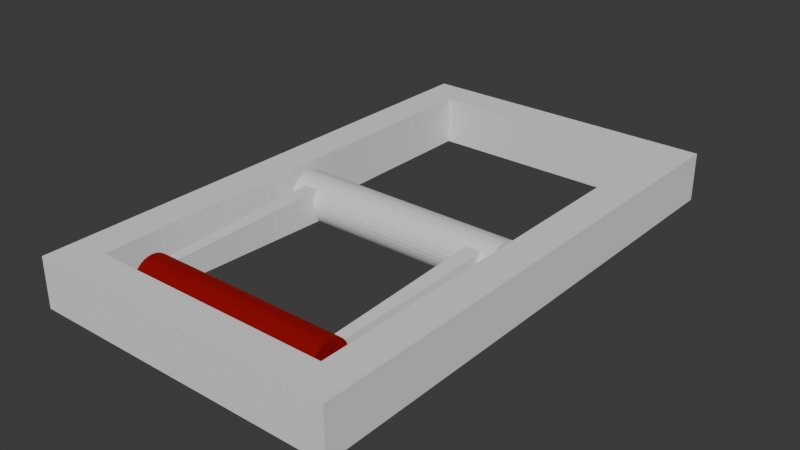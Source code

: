 # Source: lever.blend  (saved by Blender 4.0.36; exported with 4.5.12 LTS)
import bpy
from mathutils import Matrix  # noqa: F401  (used for matrix-valued properties, if any)

bpy.ops.wm.read_factory_settings(use_empty=True)
scene = bpy.context.scene
scene.name = 'Scene'

# ---- collections
col_collection = bpy.data.collections.new('Collection'); scene.collection.children.link(col_collection)

# ---- materials (node trees are filled in below, after node groups)
mat_material_002 = bpy.data.materials.new('Material.002')
mat_material_002.use_transparent_shadow = False
mat_material_001 = bpy.data.materials.new('Material.001')
mat_material_001.use_transparent_shadow = False

# ---- material node trees
mat_material_002.use_nodes = True; mat_material_002.node_tree.nodes.clear()
_N = mat_material_002.node_tree.nodes; _L = mat_material_002.node_tree.links
n0 = _N.new('ShaderNodeBsdfPrincipled'); n0.name = 'Principled BSDF'; n0.location = (10, 300)
n0.inputs[3].default_value = 1.45
n1 = _N.new('ShaderNodeOutputMaterial'); n1.name = 'Material Output'; n1.location = (300, 300)
_L.new(n0.outputs[0], n1.inputs[0])
n1.is_active_output = True
mat_material_001.use_nodes = True; mat_material_001.node_tree.nodes.clear()
_N = mat_material_001.node_tree.nodes; _L = mat_material_001.node_tree.links
n0 = _N.new('ShaderNodeBsdfPrincipled'); n0.name = 'Principled BSDF'; n0.location = (10, 300)
n0.inputs[0].default_value = (0.3979, 0.003429, 0.0, 1.0)
n0.inputs[1].default_value = 0.5455
n0.inputs[2].default_value = 1.0
n0.inputs[3].default_value = 1.45
n1 = _N.new('ShaderNodeOutputMaterial'); n1.name = 'Material Output'; n1.location = (300, 300)
_L.new(n0.outputs[0], n1.inputs[0])
n1.is_active_output = True

# ---- world
world_world = bpy.data.worlds.new('World'); scene.world = world_world
world_world.use_nodes = True; world_world.node_tree.nodes.clear()
_N = world_world.node_tree.nodes; _L = world_world.node_tree.links
n0 = _N.new('ShaderNodeOutputWorld'); n0.name = 'World Output'; n0.location = (300, 300)
n1 = _N.new('ShaderNodeBackground'); n1.name = 'Background'; n1.location = (10, 300)
n1.inputs[0].default_value = (0.05088, 0.05088, 0.05088, 1.0)
_L.new(n1.outputs[0], n0.inputs[0])
n0.is_active_output = True
world_world.color = (0.05088, 0.05088, 0.05088)
world_world.use_sun_shadow = False
world_world.sun_shadow_jitter_overblur = 0.0

# ---- meshes
me_cylinder = bpy.data.meshes.new('Cylinder')
me_cylinder.from_pydata([(0.0, 0.2012, -1.0), (0.0, 0.2012, 1.0), (0.03925, 0.1973, -1.0), (0.03925, 0.1973, 1.0), (0.077, 0.1859, -1.0), (0.077, 0.1859, 1.0), (0.1118, 0.1673, -1.0), (0.1118, 0.1673, 1.0), (0.1423, 0.1423, -1.0), (0.1423, 0.1423, 1.0), (0.1673, 0.1118, -1.0), (0.1673, 0.1118, 1.0), (0.1859, 0.077, -1.0), (0.1859, 0.077, 1.0), (0.1973, 0.03925, -1.0), (0.1973, 0.03925, 1.0), (0.2012, 0.0, -1.0), (0.2012, 0.0, 1.0), (0.1973, -0.03925, -1.0), (0.1973, -0.03925, 1.0), (0.1859, -0.077, -1.0), (0.1859, -0.077, 1.0), (0.1673, -0.1118, -1.0), (0.1673, -0.1118, 1.0), (0.1423, -0.1423, -1.0), (0.1423, -0.1423, 1.0), (0.1118, -0.1673, -1.0), (0.1118, -0.1673, 1.0), (0.077, -0.1859, -1.0), (0.077, -0.1859, 1.0), (0.03925, -0.1973, -1.0), (0.03925, -0.1973, 1.0), (0.0, -0.2012, -1.0), (0.0, -0.2012, 1.0), (-0.03925, -0.1973, -1.0), (-0.03925, -0.1973, 1.0), (-0.077, -0.1859, -1.0), (-0.077, -0.1859, 1.0), (-0.1118, -0.1673, -1.0), (-0.1118, -0.1673, 1.0), (-0.1423, -0.1423, -1.0), (-0.1423, -0.1423, 1.0), (-0.1673, -0.1118, -1.0), (-0.1673, -0.1118, 1.0), (-0.1859, -0.077, -1.0), (-0.1859, -0.077, 1.0), (-0.1973, -0.03925, -1.0), (-0.1973, -0.03925, 1.0), (-0.2012, 0.0, -1.0), (-0.2012, 0.0, 1.0), (-0.1973, 0.03925, -1.0), (-0.1973, 0.03925, 1.0), (-0.1859, 0.077, -1.0), (-0.1859, 0.077, 1.0), (-0.1673, 0.1118, -1.0), (-0.1673, 0.1118, 1.0), (-0.1423, 0.1423, -1.0), (-0.1423, 0.1423, 1.0), (-0.1118, 0.1673, -1.0), (-0.1118, 0.1673, 1.0), (-0.077, 0.1859, -1.0), (-0.077, 0.1859, 1.0), (-0.03925, 0.1973, -1.0), (-0.03925, 0.1973, 1.0)], [], [(0, 1, 3, 2), (2, 3, 5, 4), (4, 5, 7, 6), (6, 7, 9, 8), (8, 9, 11, 10), (10, 11, 13, 12), (12, 13, 15, 14), (14, 15, 17, 16), (16, 17, 19, 18), (18, 19, 21, 20), (20, 21, 23, 22), (22, 23, 25, 24), (24, 25, 27, 26), (26, 27, 29, 28), (28, 29, 31, 30), (30, 31, 33, 32), (32, 33, 35, 34), (34, 35, 37, 36), (36, 37, 39, 38), (38, 39, 41, 40), (40, 41, 43, 42), (42, 43, 45, 44), (44, 45, 47, 46), (46, 47, 49, 48), (48, 49, 51, 50), (50, 51, 53, 52), (52, 53, 55, 54), (54, 55, 57, 56), (56, 57, 59, 58), (58, 59, 61, 60), (3, 1, 63, 61, 59, 57, 55, 53, 51, 49, 47, 45, 43, 41, 39, 37, 35, 33, 31, 29, 27, 25, 23, 21, 19, 17, 15, 13, 11, 9, 7, 5), (60, 61, 63, 62), (62, 63, 1, 0), (0, 2, 4, 6, 8, 10, 12, 14, 16, 18, 20, 22, 24, 26, 28, 30, 32, 34, 36, 38, 40, 42, 44, 46, 48, 50, 52, 54, 56, 58, 60, 62)])
_uv = me_cylinder.uv_layers.new(name='UVMap')
_uv.uv.foreach_set('vector', [1.0, 0.5, 1.0, 1.0, 0.9688, 1.0, 0.9688, 0.5, 0.9688, 0.5, 0.9688, 1.0, 0.9375, 1.0, 0.9375, 0.5, 0.9375, 0.5, 0.9375, 1.0, 0.9062, 1.0, 0.9062, 0.5, 0.9062, 0.5, 0.9062, 1.0, 0.875, 1.0, 0.875, 0.5, 0.875, 0.5, 0.875, 1.0, 0.8438, 1.0, 0.8438, 0.5, 0.8438, 0.5, 0.8438, 1.0, 0.8125, 1.0, 0.8125, 0.5, 0.8125, 0.5, 0.8125, 1.0, 0.7812, 1.0, 0.7812, 0.5, 0.7812, 0.5, 0.7812, 1.0, 0.75, 1.0, 0.75, 0.5, 0.75, 0.5, 0.75, 1.0, 0.7188, 1.0, 0.7188, 0.5, 0.7188, 0.5, 0.7188, 1.0, 0.6875, 1.0, 0.6875, 0.5, 0.6875, 0.5, 0.6875, 1.0, 0.6562, 1.0, 0.6562, 0.5, 0.6562, 0.5, 0.6562, 1.0, 0.625, 1.0, 0.625, 0.5, 0.625, 0.5, 0.625, 1.0, 0.5938, 1.0, 0.5938, 0.5, 0.5938, 0.5, 0.5938, 1.0, 0.5625, 1.0, 0.5625, 0.5, 0.5625, 0.5, 0.5625, 1.0, 0.5312, 1.0, 0.5312, 0.5, 0.5312, 0.5, 0.5312, 1.0, 0.5, 1.0, 0.5, 0.5, 0.5, 0.5, 0.5, 1.0, 0.4688, 1.0, 0.4688, 0.5, 0.4688, 0.5, 0.4688, 1.0, 0.4375, 1.0, 0.4375, 0.5, 0.4375, 0.5, 0.4375, 1.0, 0.4062, 1.0, 0.4062, 0.5, 0.4062, 0.5, 0.4062, 1.0, 0.375, 1.0, 0.375, 0.5, 0.375, 0.5, 0.375, 1.0, 0.3438, 1.0, 0.3438, 0.5, 0.3438, 0.5, 0.3438, 1.0, 0.3125, 1.0, 0.3125, 0.5, 0.3125, 0.5, 0.3125, 1.0, 0.2812, 1.0, 0.2812, 0.5, 0.2812, 0.5, 0.2812, 1.0, 0.25, 1.0, 0.25, 0.5, 0.25, 0.5, 0.25, 1.0, 0.2188, 1.0, 0.2188, 0.5, 0.2188, 0.5, 0.2188, 1.0, 0.1875, 1.0, 0.1875, 0.5, 0.1875, 0.5, 0.1875, 1.0, 0.1562, 1.0, 0.1562, 0.5, 0.1562, 0.5, 0.1562, 1.0, 0.125, 1.0, 0.125, 0.5, 0.125, 0.5, 0.125, 1.0, 0.09375, 1.0, 0.09375, 0.5, 0.09375, 0.5, 0.09375, 1.0, 0.0625, 1.0, 0.0625, 0.5, 0.2968, 0.4854, 0.25, 0.49, 0.2032, 0.4854, 0.1582, 0.4717, 0.1167, 0.4496, 0.08029, 0.4197, 0.05045, 0.3833, 0.02827, 0.3418, 0.01461, 0.2968, 0.01, 0.25, 0.01461, 0.2032, 0.02827, 0.1582, 0.05045, 0.1167, 0.08029, 0.08029, 0.1167, 0.05045, 0.1582, 0.02827, 0.2032, 0.01461, 0.25, 0.01, 0.2968, 0.01461, 0.3418, 0.02827, 0.3833, 0.05045, 0.4197, 0.08029, 0.4496, 0.1167, 0.4717, 0.1582, 0.4854, 0.2032, 0.49, 0.25, 0.4854, 0.2968, 0.4717, 0.3418, 0.4496, 0.3833, 0.4197, 0.4197, 0.3833, 0.4496, 0.3418, 0.4717, 0.0625, 0.5, 0.0625, 1.0, 0.03125, 1.0, 0.03125, 0.5, 0.03125, 0.5, 0.03125, 1.0, 0.0, 1.0, 0.0, 0.5, 0.75, 0.49, 0.7968, 0.4854, 0.8418, 0.4717, 0.8833, 0.4496, 0.9197, 0.4197, 0.9496, 0.3833, 0.9717, 0.3418, 0.9854, 0.2968, 0.99, 0.25, 0.9854, 0.2032, 0.9717, 0.1582, 0.9496, 0.1167, 0.9197, 0.08029, 0.8833, 0.05045, 0.8418, 0.02827, 0.7968, 0.01461, 0.75, 0.01, 0.7032, 0.01461, 0.6582, 0.02827, 0.6167, 0.05045, 0.5803, 0.08029, 0.5504, 0.1167, 0.5283, 0.1582, 0.5146, 0.2032, 0.51, 0.25, 0.5146, 0.2968, 0.5283, 0.3418, 0.5504, 0.3833, 0.5803, 0.4197, 0.6167, 0.4496, 0.6582, 0.4717, 0.7032, 0.4854])
me_cylinder.materials.append(mat_material_002)
me_cylinder.update()
me_cylinder_001 = bpy.data.meshes.new('Cylinder.001')
me_cylinder_001.from_pydata([(6.178e-09, -1.577, -0.8788), (6.178e-09, -1.577, 0.8788), (0.0345, -1.58, -0.8788), (0.0345, -1.58, 0.8788), (0.06767, -1.59, -0.8788), (0.06767, -1.59, 0.8788), (0.09824, -1.607, -0.8788), (0.09824, -1.607, 0.8788), (0.125, -1.629, -0.8788), (0.125, -1.629, 0.8788), (0.147, -1.656, -0.8788), (0.147, -1.656, 0.8788), (0.1634, -1.686, -0.8788), (0.1634, -1.686, 0.8788), (0.1734, -1.719, -0.8788), (0.1734, -1.719, 0.8788), (0.1768, -1.754, -0.8788), (0.1768, -1.754, 0.8788), (0.1734, -1.788, -0.8788), (0.1734, -1.788, 0.8788), (0.1634, -1.821, -0.8788), (0.1634, -1.821, 0.8788), (0.147, -1.852, -0.8788), (0.147, -1.852, 0.8788), (0.125, -1.879, -0.8788), (0.125, -1.879, 0.8788), (0.09824, -1.901, -0.8788), (0.09824, -1.901, 0.8788), (0.06767, -1.917, -0.8788), (0.06767, -1.917, 0.8788), (0.0345, -1.927, -0.8788), (0.0345, -1.927, 0.8788), (6.178e-09, -1.931, -0.8788), (6.178e-09, -1.931, 0.8788), (-0.0345, -1.927, -0.8788), (-0.0345, -1.927, 0.8788), (-0.06767, -1.917, -0.8788), (-0.06767, -1.917, 0.8788), (-0.09824, -1.901, -0.8788), (-0.09824, -1.901, 0.8788), (-0.125, -1.879, -0.8788), (-0.125, -1.879, 0.8788), (-0.147, -1.852, -0.8788), (-0.147, -1.852, 0.8788), (-0.1634, -1.821, -0.8788), (-0.1634, -1.821, 0.8788), (-0.1734, -1.788, -0.8788), (-0.1734, -1.788, 0.8788), (-0.1768, -1.754, -0.8788), (-0.1768, -1.754, 0.8788), (-0.1734, -1.719, -0.8788), (-0.1734, -1.719, 0.8788), (-0.1634, -1.686, -0.8788), (-0.1634, -1.686, 0.8788), (-0.147, -1.656, -0.8788), (-0.147, -1.656, 0.8788), (-0.125, -1.629, -0.8788), (-0.125, -1.629, 0.8788), (-0.09824, -1.607, -0.8788), (-0.09824, -1.607, 0.8788), (-0.06767, -1.59, -0.8788), (-0.06767, -1.59, 0.8788), (-0.0345, -1.58, -0.8788), (-0.0345, -1.58, 0.8788)], [], [(0, 1, 3, 2), (2, 3, 5, 4), (4, 5, 7, 6), (6, 7, 9, 8), (8, 9, 11, 10), (10, 11, 13, 12), (12, 13, 15, 14), (14, 15, 17, 16), (16, 17, 19, 18), (18, 19, 21, 20), (20, 21, 23, 22), (22, 23, 25, 24), (24, 25, 27, 26), (26, 27, 29, 28), (28, 29, 31, 30), (30, 31, 33, 32), (32, 33, 35, 34), (34, 35, 37, 36), (36, 37, 39, 38), (38, 39, 41, 40), (40, 41, 43, 42), (42, 43, 45, 44), (44, 45, 47, 46), (46, 47, 49, 48), (48, 49, 51, 50), (50, 51, 53, 52), (52, 53, 55, 54), (54, 55, 57, 56), (56, 57, 59, 58), (58, 59, 61, 60), (3, 1, 63, 61, 59, 57, 55, 53, 51, 49, 47, 45, 43, 41, 39, 37, 35, 33, 31, 29, 27, 25, 23, 21, 19, 17, 15, 13, 11, 9, 7, 5), (60, 61, 63, 62), (62, 63, 1, 0), (0, 2, 4, 6, 8, 10, 12, 14, 16, 18, 20, 22, 24, 26, 28, 30, 32, 34, 36, 38, 40, 42, 44, 46, 48, 50, 52, 54, 56, 58, 60, 62)])
_uv = me_cylinder_001.uv_layers.new(name='UVMap')
_uv.uv.foreach_set('vector', [1.0, 0.5, 1.0, 1.0, 0.9688, 1.0, 0.9688, 0.5, 0.9688, 0.5, 0.9688, 1.0, 0.9375, 1.0, 0.9375, 0.5, 0.9375, 0.5, 0.9375, 1.0, 0.9062, 1.0, 0.9062, 0.5, 0.9062, 0.5, 0.9062, 1.0, 0.875, 1.0, 0.875, 0.5, 0.875, 0.5, 0.875, 1.0, 0.8438, 1.0, 0.8438, 0.5, 0.8438, 0.5, 0.8438, 1.0, 0.8125, 1.0, 0.8125, 0.5, 0.8125, 0.5, 0.8125, 1.0, 0.7812, 1.0, 0.7812, 0.5, 0.7812, 0.5, 0.7812, 1.0, 0.75, 1.0, 0.75, 0.5, 0.75, 0.5, 0.75, 1.0, 0.7188, 1.0, 0.7188, 0.5, 0.7188, 0.5, 0.7188, 1.0, 0.6875, 1.0, 0.6875, 0.5, 0.6875, 0.5, 0.6875, 1.0, 0.6562, 1.0, 0.6562, 0.5, 0.6562, 0.5, 0.6562, 1.0, 0.625, 1.0, 0.625, 0.5, 0.625, 0.5, 0.625, 1.0, 0.5938, 1.0, 0.5938, 0.5, 0.5938, 0.5, 0.5938, 1.0, 0.5625, 1.0, 0.5625, 0.5, 0.5625, 0.5, 0.5625, 1.0, 0.5312, 1.0, 0.5312, 0.5, 0.5312, 0.5, 0.5312, 1.0, 0.5, 1.0, 0.5, 0.5, 0.5, 0.5, 0.5, 1.0, 0.4688, 1.0, 0.4688, 0.5, 0.4688, 0.5, 0.4688, 1.0, 0.4375, 1.0, 0.4375, 0.5, 0.4375, 0.5, 0.4375, 1.0, 0.4062, 1.0, 0.4062, 0.5, 0.4062, 0.5, 0.4062, 1.0, 0.375, 1.0, 0.375, 0.5, 0.375, 0.5, 0.375, 1.0, 0.3438, 1.0, 0.3438, 0.5, 0.3438, 0.5, 0.3438, 1.0, 0.3125, 1.0, 0.3125, 0.5, 0.3125, 0.5, 0.3125, 1.0, 0.2812, 1.0, 0.2812, 0.5, 0.2812, 0.5, 0.2812, 1.0, 0.25, 1.0, 0.25, 0.5, 0.25, 0.5, 0.25, 1.0, 0.2188, 1.0, 0.2188, 0.5, 0.2188, 0.5, 0.2188, 1.0, 0.1875, 1.0, 0.1875, 0.5, 0.1875, 0.5, 0.1875, 1.0, 0.1562, 1.0, 0.1562, 0.5, 0.1562, 0.5, 0.1562, 1.0, 0.125, 1.0, 0.125, 0.5, 0.125, 0.5, 0.125, 1.0, 0.09375, 1.0, 0.09375, 0.5, 0.09375, 0.5, 0.09375, 1.0, 0.0625, 1.0, 0.0625, 0.5, 0.2968, 0.4854, 0.25, 0.49, 0.2032, 0.4854, 0.1582, 0.4717, 0.1167, 0.4496, 0.08029, 0.4197, 0.05045, 0.3833, 0.02827, 0.3418, 0.01461, 0.2968, 0.01, 0.25, 0.01461, 0.2032, 0.02827, 0.1582, 0.05045, 0.1167, 0.08029, 0.08029, 0.1167, 0.05045, 0.1582, 0.02827, 0.2032, 0.01461, 0.25, 0.01, 0.2968, 0.01461, 0.3418, 0.02827, 0.3833, 0.05045, 0.4197, 0.08029, 0.4496, 0.1167, 0.4717, 0.1582, 0.4854, 0.2032, 0.49, 0.25, 0.4854, 0.2968, 0.4717, 0.3418, 0.4496, 0.3833, 0.4197, 0.4197, 0.3833, 0.4496, 0.3418, 0.4717, 0.0625, 0.5, 0.0625, 1.0, 0.03125, 1.0, 0.03125, 0.5, 0.03125, 0.5, 0.03125, 1.0, 0.0, 1.0, 0.0, 0.5, 0.75, 0.49, 0.7968, 0.4854, 0.8418, 0.4717, 0.8833, 0.4496, 0.9197, 0.4197, 0.9496, 0.3833, 0.9717, 0.3418, 0.9854, 0.2968, 0.99, 0.25, 0.9854, 0.2032, 0.9717, 0.1582, 0.9496, 0.1167, 0.9197, 0.08029, 0.8833, 0.05045, 0.8418, 0.02827, 0.7968, 0.01461, 0.75, 0.01, 0.7032, 0.01461, 0.6582, 0.02827, 0.6167, 0.05045, 0.5803, 0.08029, 0.5504, 0.1167, 0.5283, 0.1582, 0.5146, 0.2032, 0.51, 0.25, 0.5146, 0.2968, 0.5283, 0.3418, 0.5504, 0.3833, 0.5803, 0.4197, 0.6167, 0.4496, 0.6582, 0.4717, 0.7032, 0.4854])
me_cylinder_001.materials.append(mat_material_001)
me_cylinder_001.update()
me_cube_001 = bpy.data.meshes.new('Cube.001')
me_cube_001.from_pydata([(0.7789, -1.664, -0.09921), (0.7789, -1.664, 0.09921), (0.7559, -0.06354, -0.1441), (0.7559, -0.06354, 0.1441), (0.8729, -1.664, -0.09921), (0.8729, -1.664, 0.09921), (0.8959, -0.06354, -0.1441), (0.8959, -0.06354, 0.1441)], [], [(0, 1, 3, 2), (2, 3, 7, 6), (6, 7, 5, 4), (4, 5, 1, 0), (2, 6, 4, 0), (7, 3, 1, 5)])
_uv = me_cube_001.uv_layers.new(name='UVMap')
_uv.uv.foreach_set('vector', [0.375, 0.0, 0.625, 0.0, 0.625, 0.25, 0.375, 0.25, 0.375, 0.25, 0.625, 0.25, 0.625, 0.5, 0.375, 0.5, 0.375, 0.5, 0.625, 0.5, 0.625, 0.75, 0.375, 0.75, 0.375, 0.75, 0.625, 0.75, 0.625, 1.0, 0.375, 1.0, 0.125, 0.5, 0.375, 0.5, 0.375, 0.75, 0.125, 0.75, 0.625, 0.5, 0.875, 0.5, 0.875, 0.75, 0.625, 0.75])
me_cube_001.update()
me_cube_003 = bpy.data.meshes.new('Cube.003')
me_cube_003.from_pydata([(1.064, -2.024, -0.2052), (1.064, -2.024, 0.2306), (1.064, 0.0, -0.2052), (1.064, 0.0, 0.2306), (1.372, -2.332, -0.2052), (1.372, -2.332, 0.2306), (1.372, 0.0, -0.2052), (1.372, 0.0, 0.2306), (-1.037e-07, -2.024, -0.2052), (-1.366e-07, -2.024, 0.2306), (-1.037e-07, -2.332, -0.2052), (-1.366e-07, -2.332, 0.2306)], [], [(0, 1, 3, 2), (2, 3, 7, 6), (6, 7, 5, 4), (4, 0, 1, 5), (2, 6, 4, 0), (7, 3, 1, 5), (0, 8, 9, 1), (5, 11, 10, 4), (5, 1, 9, 11), (10, 8, 0, 4)])
_uv = me_cube_003.uv_layers.new(name='UVMap')
_uv.uv.foreach_set('vector', [0.375, 0.0, 0.625, 0.0, 0.625, 0.25, 0.375, 0.25, 0.375, 0.25, 0.625, 0.25, 0.625, 0.5, 0.375, 0.5, 0.375, 0.5, 0.625, 0.5, 0.625, 0.75, 0.375, 0.75, 0.375, 0.75, 0.375, 1.0, 0.625, 1.0, 0.625, 0.75, 0.125, 0.5, 0.375, 0.5, 0.375, 0.75, 0.125, 0.75, 0.625, 0.5, 0.875, 0.5, 0.875, 0.75, 0.625, 0.75, 0.375, 0.0, 0.375, 0.0, 0.625, 0.0, 0.625, 0.0, 0.625, 0.75, 0.625, 0.75, 0.375, 0.75, 0.375, 0.75, 0.625, 0.75, 0.625, 0.0, 0.625, 0.0, 0.625, 0.75, 0.375, 0.75, 0.375, 0.0, 0.375, 1.0, 0.375, 0.75])
me_cube_003.update()

# ---- objects
ob_cylinder = bpy.data.objects.new('Cylinder', me_cylinder)
ob_cylinder_001 = bpy.data.objects.new('Cylinder.001', me_cylinder_001)
ob_cube = bpy.data.objects.new('Cube', me_cube_001)
ob_cube_001 = bpy.data.objects.new('Cube.001', me_cube_003)

# ---- transforms, parenting, visibility, modifiers, constraints
ob_cylinder.location = (0.0, 0.0, 0.2052)
ob_cylinder.rotation_euler = (-0.0, 1.571, 0.0)
ob_cylinder_001.location = (-4.665e-16, 0.0, 0.2052)
ob_cylinder_001.rotation_euler = (-0.0, 1.571, 0.0)
ob_cube.location = (-5.96e-08, 2.384e-07, 0.2052)
_m = ob_cube.modifiers.new('Mirror', 'MIRROR')
_m.use_axis = (False, False, True)
_m.mirror_object = ob_cylinder_001
ob_cube_001.location = (1.192e-07, 0.0, 0.2052)
_m = ob_cube_001.modifiers.new('Mirror', 'MIRROR')
_m.use_axis = (False, True, True)
_m.use_clip = True
_m.mirror_object = ob_cylinder

# ---- collection membership
col_collection.objects.link(ob_cylinder)
col_collection.objects.link(ob_cylinder_001)
col_collection.objects.link(ob_cube)
col_collection.objects.link(ob_cube_001)

# ---- scene / render settings (as saved in the file)
scene.frame_start = 1; scene.frame_end = 250; scene.frame_set(1)
scene.render.engine = 'BLENDER_EEVEE_NEXT'
scene.cycles.sampling_pattern = 'TABULATED_SOBOL'
bpy.context.view_layer.update()

# ---- added for rendering (the .blend has no active camera and no usable light): camera, sun
cam_auto = bpy.data.cameras.new('AutoCamera')
cam_auto.lens = 50.0
cam_auto.sensor_width = 36.0
cam_auto.clip_end = 1000.0
ob_auto_camera = bpy.data.objects.new('AutoCamera', cam_auto)
scene.collection.objects.link(ob_auto_camera)
ob_auto_camera.location = (5.02321, -6.02785, 4.23646)
ob_auto_camera.rotation_euler = (1.09748, -7.21219e-08, 0.694738)
scene.camera = ob_auto_camera
light_auto_sun = bpy.data.lights.new('AutoSun', 'SUN')
light_auto_sun.energy = 3.0
light_auto_sun.angle = 0.0523599
ob_auto_sun = bpy.data.objects.new('AutoSun', light_auto_sun)
scene.collection.objects.link(ob_auto_sun)
ob_auto_sun.rotation_euler = (0.872665, 0.174533, 0.523599)
bpy.context.view_layer.update()
